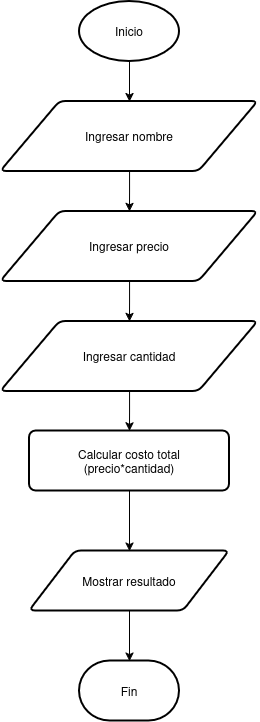

The diagram above was exported from draw.io. Its source (the exported page's mxGraphModel, read from the mxfile embedded in the PNG):
<mxGraphModel dx="1133" dy="663" grid="1" gridSize="10" guides="1" tooltips="1" connect="1" arrows="1" fold="1" page="1" pageScale="1" pageWidth="827" pageHeight="1169" math="0" shadow="0">
  <root>
    <mxCell id="0" />
    <mxCell id="1" parent="0" />
    <mxCell id="9GmJe3xw1q7V61bcBLH--2" value="Inicio" style="strokeWidth=2;html=1;shape=mxgraph.flowchart.start_1;whiteSpace=wrap;" vertex="1" parent="1">
      <mxGeometry x="330" y="10" width="100" height="60" as="geometry" />
    </mxCell>
    <mxCell id="9GmJe3xw1q7V61bcBLH--12" style="edgeStyle=orthogonalEdgeStyle;rounded=0;orthogonalLoop=1;jettySize=auto;html=1;entryX=0.523;entryY=0;entryDx=0;entryDy=0;entryPerimeter=0;" edge="1" parent="1" target="9GmJe3xw1q7V61bcBLH--8">
      <mxGeometry relative="1" as="geometry">
        <mxPoint x="380" y="340" as="sourcePoint" />
      </mxGeometry>
    </mxCell>
    <mxCell id="9GmJe3xw1q7V61bcBLH--18" style="edgeStyle=orthogonalEdgeStyle;rounded=0;orthogonalLoop=1;jettySize=auto;html=1;entryX=0.5;entryY=0;entryDx=0;entryDy=0;" edge="1" parent="1" source="9GmJe3xw1q7V61bcBLH--2" target="9GmJe3xw1q7V61bcBLH--31">
      <mxGeometry relative="1" as="geometry">
        <mxPoint x="380" y="114.63999999999999" as="targetPoint" />
      </mxGeometry>
    </mxCell>
    <mxCell id="9GmJe3xw1q7V61bcBLH--30" style="edgeStyle=orthogonalEdgeStyle;rounded=0;orthogonalLoop=1;jettySize=auto;html=1;entryX=0.5;entryY=0;entryDx=0;entryDy=0;" edge="1" parent="1" source="9GmJe3xw1q7V61bcBLH--24" target="9GmJe3xw1q7V61bcBLH--26">
      <mxGeometry relative="1" as="geometry" />
    </mxCell>
    <mxCell id="9GmJe3xw1q7V61bcBLH--24" value="&lt;div&gt;Calcular costo total&lt;/div&gt;&lt;div&gt;(precio*cantidad)&lt;/div&gt;" style="whiteSpace=wrap;html=1;strokeWidth=2;rounded=1;arcSize=11;" vertex="1" parent="1">
      <mxGeometry x="280" y="439.5" width="200" height="60" as="geometry" />
    </mxCell>
    <mxCell id="9GmJe3xw1q7V61bcBLH--26" value="Mostrar resultado" style="shape=parallelogram;html=1;strokeWidth=2;perimeter=parallelogramPerimeter;whiteSpace=wrap;rounded=1;arcSize=12;size=0.23;" vertex="1" parent="1">
      <mxGeometry x="280" y="559.5" width="200" height="60" as="geometry" />
    </mxCell>
    <mxCell id="9GmJe3xw1q7V61bcBLH--28" value="Fin" style="strokeWidth=2;html=1;shape=mxgraph.flowchart.terminator;whiteSpace=wrap;" vertex="1" parent="1">
      <mxGeometry x="330" y="669.5" width="100" height="60" as="geometry" />
    </mxCell>
    <mxCell id="9GmJe3xw1q7V61bcBLH--29" style="edgeStyle=orthogonalEdgeStyle;rounded=0;orthogonalLoop=1;jettySize=auto;html=1;entryX=0.5;entryY=0;entryDx=0;entryDy=0;entryPerimeter=0;" edge="1" parent="1" source="9GmJe3xw1q7V61bcBLH--26" target="9GmJe3xw1q7V61bcBLH--28">
      <mxGeometry relative="1" as="geometry" />
    </mxCell>
    <mxCell id="9GmJe3xw1q7V61bcBLH--33" style="edgeStyle=orthogonalEdgeStyle;rounded=0;orthogonalLoop=1;jettySize=auto;html=1;entryX=0.5;entryY=0;entryDx=0;entryDy=0;" edge="1" parent="1" source="9GmJe3xw1q7V61bcBLH--31" target="9GmJe3xw1q7V61bcBLH--32">
      <mxGeometry relative="1" as="geometry" />
    </mxCell>
    <mxCell id="9GmJe3xw1q7V61bcBLH--31" value="Ingresar nombre" style="shape=parallelogram;html=1;strokeWidth=2;perimeter=parallelogramPerimeter;whiteSpace=wrap;rounded=1;arcSize=12;size=0.23;" vertex="1" parent="1">
      <mxGeometry x="251.25" y="110" width="257.5" height="70" as="geometry" />
    </mxCell>
    <mxCell id="9GmJe3xw1q7V61bcBLH--36" style="edgeStyle=orthogonalEdgeStyle;rounded=0;orthogonalLoop=1;jettySize=auto;html=1;entryX=0.5;entryY=0;entryDx=0;entryDy=0;" edge="1" parent="1" source="9GmJe3xw1q7V61bcBLH--32" target="9GmJe3xw1q7V61bcBLH--35">
      <mxGeometry relative="1" as="geometry" />
    </mxCell>
    <mxCell id="9GmJe3xw1q7V61bcBLH--32" value="Ingresar precio" style="shape=parallelogram;html=1;strokeWidth=2;perimeter=parallelogramPerimeter;whiteSpace=wrap;rounded=1;arcSize=12;size=0.23;" vertex="1" parent="1">
      <mxGeometry x="251.25" y="220" width="257.5" height="70" as="geometry" />
    </mxCell>
    <mxCell id="9GmJe3xw1q7V61bcBLH--37" style="edgeStyle=orthogonalEdgeStyle;rounded=0;orthogonalLoop=1;jettySize=auto;html=1;entryX=0.5;entryY=0;entryDx=0;entryDy=0;" edge="1" parent="1" source="9GmJe3xw1q7V61bcBLH--35" target="9GmJe3xw1q7V61bcBLH--24">
      <mxGeometry relative="1" as="geometry" />
    </mxCell>
    <mxCell id="9GmJe3xw1q7V61bcBLH--35" value="Ingresar cantidad" style="shape=parallelogram;html=1;strokeWidth=2;perimeter=parallelogramPerimeter;whiteSpace=wrap;rounded=1;arcSize=12;size=0.23;" vertex="1" parent="1">
      <mxGeometry x="251.25" y="330" width="257.5" height="70" as="geometry" />
    </mxCell>
  </root>
</mxGraphModel>